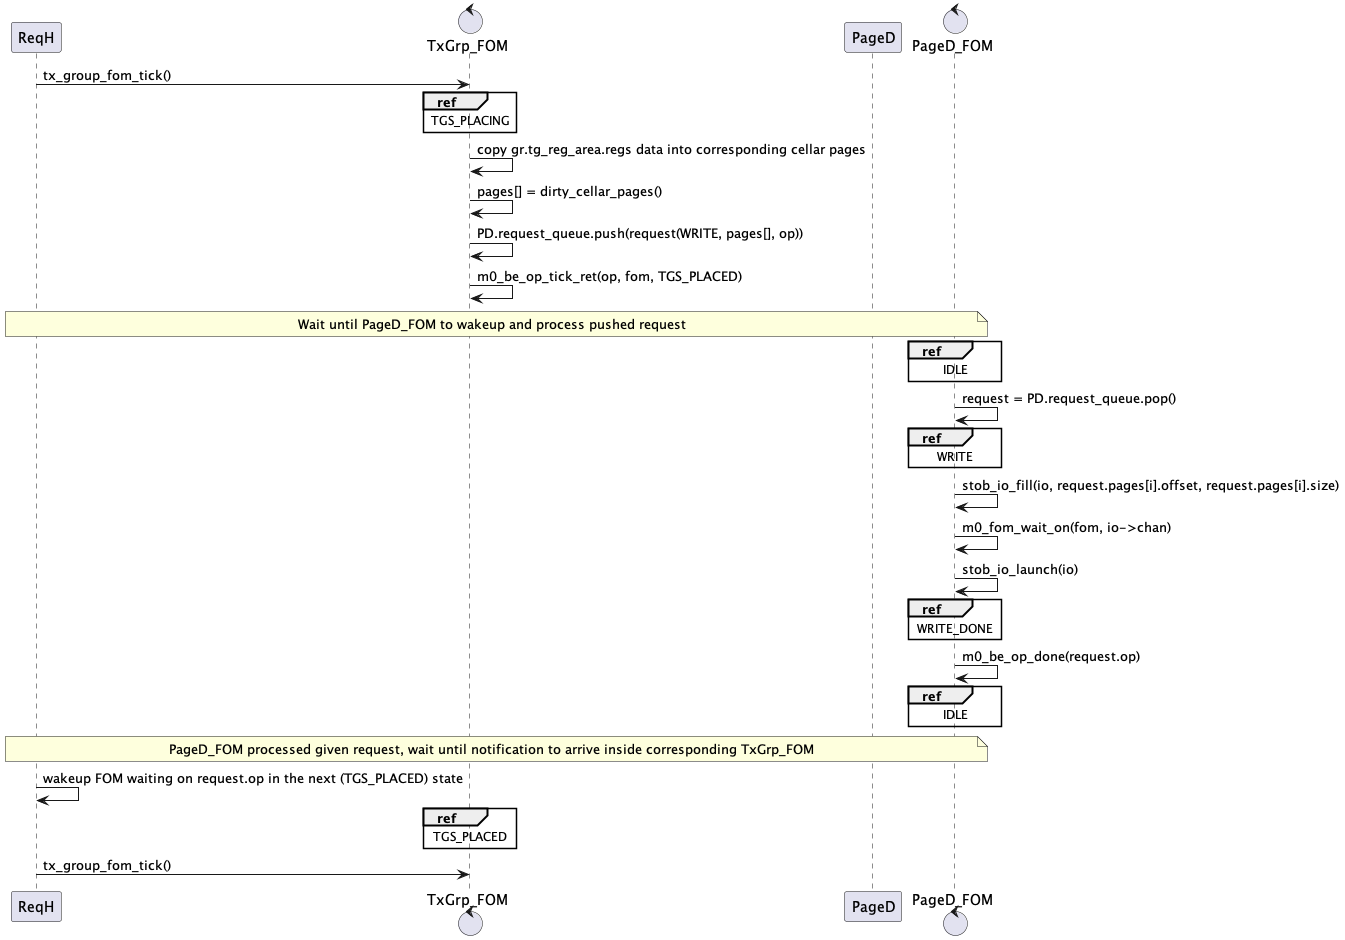

The diagram above was rendered by PlantUML. Its source (embedded in the PNG):
@startuml
participant ReqH
control TxGrp_FOM
participant PageD
control PageD_FOM

ReqH -> TxGrp_FOM : tx_group_fom_tick()
ref over TxGrp_FOM : TGS_PLACING
TxGrp_FOM -> TxGrp_FOM : copy gr.tg_reg_area.regs data into corresponding cellar pages
TxGrp_FOM -> TxGrp_FOM : pages[] = dirty_cellar_pages()
TxGrp_FOM -> TxGrp_FOM : PD.request_queue.push(request(WRITE, pages[], op))
TxGrp_FOM -> TxGrp_FOM : m0_be_op_tick_ret(op, fom, TGS_PLACED)

note over ReqH, PageD_FOM
Wait until PageD_FOM to wakeup and process pushed request
end note

ref over PageD_FOM : IDLE
PageD_FOM -> PageD_FOM : request = PD.request_queue.pop()
ref over PageD_FOM : WRITE
PageD_FOM -> PageD_FOM : stob_io_fill(io, request.pages[i].offset, request.pages[i].size)
PageD_FOM -> PageD_FOM : m0_fom_wait_on(fom, io->chan)
PageD_FOM -> PageD_FOM : stob_io_launch(io)
ref over PageD_FOM : WRITE_DONE
PageD_FOM -> PageD_FOM : m0_be_op_done(request.op)
ref over PageD_FOM : IDLE

note over ReqH, PageD_FOM
PageD_FOM processed given request, wait until notification to arrive inside corresponding TxGrp_FOM
end note

ReqH -> ReqH : wakeup FOM waiting on request.op in the next (TGS_PLACED) state
ref over TxGrp_FOM : TGS_PLACED
ReqH -> TxGrp_FOM : tx_group_fom_tick()
@enduml